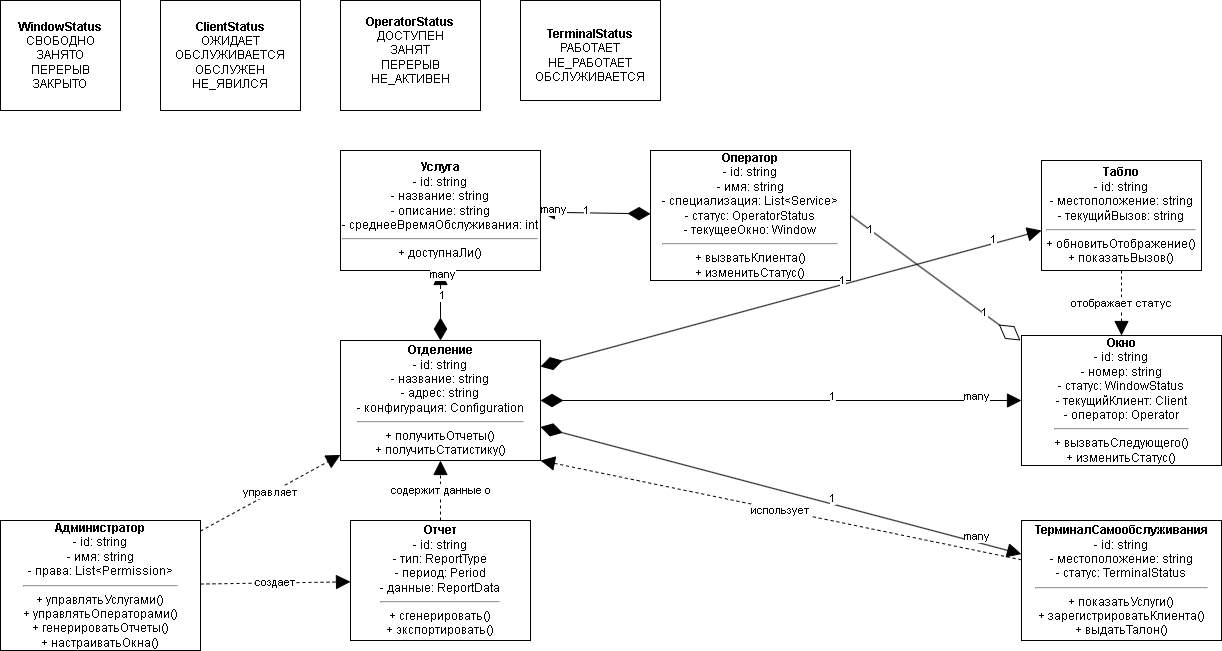

The diagram above was exported from draw.io. Its source (the exported page's mxGraphModel, read from the mxfile embedded in the PNG):
<mxGraphModel dx="1426" dy="751" grid="1" gridSize="10" guides="1" tooltips="1" connect="1" arrows="1" fold="1" page="1" pageScale="1" pageWidth="827" pageHeight="1169" math="0" shadow="0">
  <root>
    <mxCell id="0" />
    <mxCell id="1" parent="0" />
    <mxCell id="WindowStatus" value="" style="shape=umlEnumeration;verticalLabelPosition=bottom;verticalAlign=top;html=1;points=[];align=center;spacingTop=-6;" parent="1" vertex="1">
      <mxGeometry x="40" y="40" width="120" height="110" as="geometry" />
    </mxCell>
    <mxCell id="ClientStatus" value="" style="shape=umlEnumeration;verticalLabelPosition=bottom;verticalAlign=top;html=1;points=[];align=center;spacingTop=-6;" parent="1" vertex="1">
      <mxGeometry x="200" y="40" width="140" height="110" as="geometry" />
    </mxCell>
    <mxCell id="OperatorStatus" value="" style="shape=umlEnumeration;verticalLabelPosition=bottom;verticalAlign=top;html=1;points=[];align=center;spacingTop=-6;" parent="1" vertex="1">
      <mxGeometry x="380" y="40" width="140" height="110" as="geometry" />
    </mxCell>
    <mxCell id="TerminalStatus" value="" style="shape=umlEnumeration;verticalLabelPosition=bottom;verticalAlign=top;html=1;points=[];align=center;spacingTop=-6;" parent="1" vertex="1">
      <mxGeometry x="560" y="40" width="140" height="100" as="geometry" />
    </mxCell>
    <mxCell id="Service" value="&lt;b&gt;Услуга&lt;/b&gt;&lt;div&gt;- id: string&lt;/div&gt;&lt;div&gt;- название: string&lt;/div&gt;&lt;div&gt;- описание: string&lt;/div&gt;&lt;div&gt;- среднееВремяОбслуживания: int&lt;/div&gt;&lt;hr&gt;&lt;div&gt;+ доступнаЛи()&lt;/div&gt;" style="rounded=0;whiteSpace=wrap;html=1;" parent="1" vertex="1">
      <mxGeometry x="380" y="190" width="200" height="120" as="geometry" />
    </mxCell>
    <mxCell id="Window" value="&lt;b&gt;Окно&lt;/b&gt;&lt;div&gt;- id: string&lt;/div&gt;&lt;div&gt;- номер: string&lt;/div&gt;&lt;div&gt;- статус: WindowStatus&lt;/div&gt;&lt;div&gt;- текущийКлиент: Client&lt;/div&gt;&lt;div&gt;- оператор: Operator&lt;/div&gt;&lt;hr&gt;&lt;div&gt;+ вызватьСледующего()&lt;/div&gt;&lt;div&gt;+ изменитьСтатус()&lt;/div&gt;" style="rounded=0;whiteSpace=wrap;html=1;" parent="1" vertex="1">
      <mxGeometry x="1061" y="375" width="200" height="130" as="geometry" />
    </mxCell>
    <mxCell id="DisplayBoard" value="&lt;b&gt;Табло&lt;/b&gt;&lt;div&gt;- id: string&lt;/div&gt;&lt;div&gt;- местоположение: string&lt;/div&gt;&lt;div&gt;- текущийВызов: string&lt;/div&gt;&lt;hr&gt;&lt;div&gt;+ обновитьОтображение()&lt;/div&gt;&lt;div&gt;+ показатьВызов()&lt;/div&gt;" style="rounded=0;whiteSpace=wrap;html=1;" parent="1" vertex="1">
      <mxGeometry x="1081" y="200" width="160" height="110" as="geometry" />
    </mxCell>
    <mxCell id="Operator" value="&lt;b&gt;Оператор&lt;/b&gt;&lt;div&gt;- id: string&lt;/div&gt;&lt;div&gt;- имя: string&lt;/div&gt;&lt;div&gt;- специализация: List&amp;lt;Service&amp;gt;&lt;/div&gt;&lt;div&gt;- статус: OperatorStatus&lt;/div&gt;&lt;div&gt;- текущееОкно: Window&lt;/div&gt;&lt;hr&gt;&lt;div&gt;+ вызватьКлиента()&lt;/div&gt;&lt;div&gt;+ изменитьСтатус()&lt;/div&gt;" style="rounded=0;whiteSpace=wrap;html=1;" parent="1" vertex="1">
      <mxGeometry x="690" y="190" width="200" height="130" as="geometry" />
    </mxCell>
    <mxCell id="Administrator" value="&lt;b&gt;Администратор&lt;/b&gt;&lt;div&gt;- id: string&lt;/div&gt;&lt;div&gt;- имя: string&lt;/div&gt;&lt;div&gt;- права: List&amp;lt;Permission&amp;gt;&lt;/div&gt;&lt;hr&gt;&lt;div&gt;+ управлятьУслугами()&lt;/div&gt;&lt;div&gt;+ управлятьОператорами()&lt;/div&gt;&lt;div&gt;+ генерироватьОтчеты()&lt;/div&gt;&lt;div&gt;+ настраиватьОкна()&lt;/div&gt;" style="rounded=0;whiteSpace=wrap;html=1;" parent="1" vertex="1">
      <mxGeometry x="40" y="560" width="200" height="130" as="geometry" />
    </mxCell>
    <mxCell id="Report" value="&lt;b&gt;Отчет&lt;/b&gt;&lt;div&gt;- id: string&lt;/div&gt;&lt;div&gt;- тип: ReportType&lt;/div&gt;&lt;div&gt;- период: Period&lt;/div&gt;&lt;div&gt;- данные: ReportData&lt;/div&gt;&lt;hr&gt;&lt;div&gt;+ сгенерировать()&lt;/div&gt;&lt;div&gt;+ экспортировать()&lt;/div&gt;" style="rounded=0;whiteSpace=wrap;html=1;" parent="1" vertex="1">
      <mxGeometry x="390" y="560" width="180" height="120" as="geometry" />
    </mxCell>
    <mxCell id="SelfServiceTerminal" value="&lt;b&gt;ТерминалСамообслуживания&lt;/b&gt;&lt;div&gt;- id: string&lt;/div&gt;&lt;div&gt;- местоположение: string&lt;/div&gt;&lt;div&gt;- статус: TerminalStatus&lt;/div&gt;&lt;hr&gt;&lt;div&gt;+ показатьУслуги()&lt;/div&gt;&lt;div&gt;+ зарегистрироватьКлиента()&lt;/div&gt;&lt;div&gt;+ выдатьТалон()&lt;/div&gt;" style="rounded=0;whiteSpace=wrap;html=1;" parent="1" vertex="1">
      <mxGeometry x="1061" y="560" width="200" height="120" as="geometry" />
    </mxCell>
    <mxCell id="link1" value="" style="endArrow=block;endFill=1;endSize=12;html=1;rounded=0;startArrow=diamondThin;startFill=1;startSize=20;" parent="1" source="Branch" target="Window" edge="1">
      <mxGeometry width="100" height="100" relative="1" as="geometry">
        <mxPoint x="440" y="320" as="sourcePoint" />
        <mxPoint x="540" y="220" as="targetPoint" />
      </mxGeometry>
    </mxCell>
    <mxCell id="link1_label1" value="1" style="edgeLabel;html=1;align=center;verticalAlign=middle;resizable=0;points=[];" parent="link1" vertex="1" connectable="0">
      <mxGeometry x="0.2" y="1" relative="1" as="geometry">
        <mxPoint x="2" y="-4" as="offset" />
      </mxGeometry>
    </mxCell>
    <mxCell id="link1_label2" value="many" style="edgeLabel;html=1;align=center;verticalAlign=middle;resizable=0;points=[];" parent="link1" vertex="1" connectable="0">
      <mxGeometry x="0.8" y="1" relative="1" as="geometry">
        <mxPoint x="2" y="-4" as="offset" />
      </mxGeometry>
    </mxCell>
    <mxCell id="link2" value="" style="endArrow=block;endFill=1;endSize=12;html=1;rounded=0;startArrow=diamondThin;startFill=1;startSize=20;" parent="1" source="Branch" target="Service" edge="1">
      <mxGeometry width="100" height="100" relative="1" as="geometry">
        <mxPoint x="240" y="260" as="sourcePoint" />
        <mxPoint x="280" y="260" as="targetPoint" />
      </mxGeometry>
    </mxCell>
    <mxCell id="link2_label1" value="1" style="edgeLabel;html=1;align=center;verticalAlign=middle;resizable=0;points=[];" parent="link2" vertex="1" connectable="0">
      <mxGeometry x="0.2" y="1" relative="1" as="geometry">
        <mxPoint x="2" y="-4" as="offset" />
      </mxGeometry>
    </mxCell>
    <mxCell id="link2_label2" value="many" style="edgeLabel;html=1;align=center;verticalAlign=middle;resizable=0;points=[];" parent="link2" vertex="1" connectable="0">
      <mxGeometry x="0.8" y="1" relative="1" as="geometry">
        <mxPoint x="2" y="-4" as="offset" />
      </mxGeometry>
    </mxCell>
    <mxCell id="link3" value="" style="endArrow=block;endFill=1;endSize=12;html=1;rounded=0;startArrow=diamondThin;startFill=1;startSize=20;" parent="1" edge="1">
      <mxGeometry width="100" height="100" relative="1" as="geometry">
        <mxPoint x="580" y="406.10406754772384" as="sourcePoint" />
        <mxPoint x="1081" y="270.0027459618209" as="targetPoint" />
        <Array as="points" />
      </mxGeometry>
    </mxCell>
    <mxCell id="link3_label1" value="1" style="edgeLabel;html=1;align=center;verticalAlign=middle;resizable=0;points=[];" parent="link3" vertex="1" connectable="0">
      <mxGeometry x="0.2" y="1" relative="1" as="geometry">
        <mxPoint x="2" y="-4" as="offset" />
      </mxGeometry>
    </mxCell>
    <mxCell id="link3_label2" value="1" style="edgeLabel;html=1;align=center;verticalAlign=middle;resizable=0;points=[];" parent="link3" vertex="1" connectable="0">
      <mxGeometry x="0.8" y="1" relative="1" as="geometry">
        <mxPoint x="2" y="-4" as="offset" />
      </mxGeometry>
    </mxCell>
    <mxCell id="link4" value="" style="endArrow=block;endFill=1;endSize=12;html=1;rounded=0;startArrow=diamondThin;startFill=1;startSize=20;" parent="1" source="Branch" target="SelfServiceTerminal" edge="1">
      <mxGeometry width="100" height="100" relative="1" as="geometry">
        <mxPoint x="240" y="280" as="sourcePoint" />
        <mxPoint x="500" y="620" as="targetPoint" />
      </mxGeometry>
    </mxCell>
    <mxCell id="link4_label1" value="1" style="edgeLabel;html=1;align=center;verticalAlign=middle;resizable=0;points=[];" parent="link4" vertex="1" connectable="0">
      <mxGeometry x="0.2" y="1" relative="1" as="geometry">
        <mxPoint x="2" y="-4" as="offset" />
      </mxGeometry>
    </mxCell>
    <mxCell id="link4_label2" value="many" style="edgeLabel;html=1;align=center;verticalAlign=middle;resizable=0;points=[];" parent="link4" vertex="1" connectable="0">
      <mxGeometry x="0.8" y="1" relative="1" as="geometry">
        <mxPoint x="2" y="-4" as="offset" />
      </mxGeometry>
    </mxCell>
    <mxCell id="link9" value="" style="endArrow=block;endFill=1;endSize=12;html=1;rounded=0;startArrow=diamondThin;startFill=1;startSize=20;" parent="1" source="Operator" target="Service" edge="1">
      <mxGeometry width="100" height="100" relative="1" as="geometry">
        <mxPoint x="620" y="445" as="sourcePoint" />
        <mxPoint x="480" y="320" as="targetPoint" />
      </mxGeometry>
    </mxCell>
    <mxCell id="link9_label1" value="1" style="edgeLabel;html=1;align=center;verticalAlign=middle;resizable=0;points=[];" parent="link9" vertex="1" connectable="0">
      <mxGeometry x="0.2" y="1" relative="1" as="geometry">
        <mxPoint x="2" y="-4" as="offset" />
      </mxGeometry>
    </mxCell>
    <mxCell id="link9_label2" value="many" style="edgeLabel;html=1;align=center;verticalAlign=middle;resizable=0;points=[];" parent="link9" vertex="1" connectable="0">
      <mxGeometry x="0.8" y="1" relative="1" as="geometry">
        <mxPoint x="2" y="-4" as="offset" />
      </mxGeometry>
    </mxCell>
    <mxCell id="link10" value="использует" style="endArrow=block;endFill=1;endSize=12;html=1;rounded=0;dashed=1;entryX=1;entryY=1;entryDx=0;entryDy=0;" parent="1" source="SelfServiceTerminal" target="Branch" edge="1">
      <mxGeometry width="100" height="100" relative="1" as="geometry">
        <mxPoint x="600" y="620" as="sourcePoint" />
        <mxPoint x="240" y="320" as="targetPoint" />
      </mxGeometry>
    </mxCell>
    <mxCell id="link11" value="управляет" style="endArrow=block;endFill=1;endSize=12;html=1;rounded=0;dashed=1;" parent="1" source="Administrator" target="Branch" edge="1">
      <mxGeometry width="100" height="100" relative="1" as="geometry">
        <mxPoint x="240" y="625" as="sourcePoint" />
        <mxPoint x="240" y="320" as="targetPoint" />
      </mxGeometry>
    </mxCell>
    <mxCell id="link12" value="создает" style="endArrow=block;endFill=1;endSize=12;html=1;rounded=0;dashed=1;" parent="1" source="Administrator" target="Report" edge="1">
      <mxGeometry width="100" height="100" relative="1" as="geometry">
        <mxPoint x="240" y="645" as="sourcePoint" />
        <mxPoint x="370" y="645" as="targetPoint" />
      </mxGeometry>
    </mxCell>
    <mxCell id="link13" value="содержит данные о" style="endArrow=block;endFill=1;endSize=12;html=1;rounded=0;dashed=1;" parent="1" source="Report" target="Branch" edge="1">
      <mxGeometry width="100" height="100" relative="1" as="geometry">
        <mxPoint x="370" y="620" as="sourcePoint" />
        <mxPoint x="240" y="340" as="targetPoint" />
      </mxGeometry>
    </mxCell>
    <mxCell id="link14" value="отображает статус" style="endArrow=block;endFill=1;endSize=12;html=1;rounded=0;dashed=1;" parent="1" source="DisplayBoard" target="Window" edge="1">
      <mxGeometry width="100" height="100" relative="1" as="geometry">
        <mxPoint x="760" y="310" as="sourcePoint" />
        <mxPoint x="720" y="310" as="targetPoint" />
      </mxGeometry>
    </mxCell>
    <mxCell id="Iph7AhpTGlBGImt9ZWPn-1" value="&lt;b style=&quot;text-wrap-mode: nowrap;&quot;&gt;WindowStatus&lt;/b&gt;&lt;div style=&quot;text-wrap-mode: nowrap;&quot;&gt;СВОБОДНО&lt;/div&gt;&lt;div style=&quot;text-wrap-mode: nowrap;&quot;&gt;ЗАНЯТО&lt;/div&gt;&lt;div style=&quot;text-wrap-mode: nowrap;&quot;&gt;ПЕРЕРЫВ&lt;/div&gt;&lt;div style=&quot;text-wrap-mode: nowrap;&quot;&gt;ЗАКРЫТО&lt;/div&gt;" style="text;html=1;whiteSpace=wrap;strokeColor=none;fillColor=none;align=center;verticalAlign=middle;rounded=0;" parent="1" vertex="1">
      <mxGeometry x="70" y="80" width="60" height="30" as="geometry" />
    </mxCell>
    <mxCell id="Iph7AhpTGlBGImt9ZWPn-2" value="&lt;b style=&quot;text-wrap-mode: nowrap;&quot;&gt;ClientStatus&lt;/b&gt;&lt;div style=&quot;text-wrap-mode: nowrap;&quot;&gt;ОЖИДАЕТ&lt;/div&gt;&lt;div style=&quot;text-wrap-mode: nowrap;&quot;&gt;ОБСЛУЖИВАЕТСЯ&lt;/div&gt;&lt;div style=&quot;text-wrap-mode: nowrap;&quot;&gt;ОБСЛУЖЕН&lt;/div&gt;&lt;div style=&quot;text-wrap-mode: nowrap;&quot;&gt;НЕ_ЯВИЛСЯ&lt;/div&gt;" style="text;html=1;whiteSpace=wrap;strokeColor=none;fillColor=none;align=center;verticalAlign=middle;rounded=0;" parent="1" vertex="1">
      <mxGeometry x="240" y="80" width="60" height="30" as="geometry" />
    </mxCell>
    <mxCell id="Iph7AhpTGlBGImt9ZWPn-4" value="&lt;b style=&quot;text-wrap-mode: nowrap;&quot;&gt;OperatorStatus&lt;/b&gt;&lt;div style=&quot;text-wrap-mode: nowrap;&quot;&gt;ДОСТУПЕН&lt;/div&gt;&lt;div style=&quot;text-wrap-mode: nowrap;&quot;&gt;ЗАНЯТ&lt;/div&gt;&lt;div style=&quot;text-wrap-mode: nowrap;&quot;&gt;ПЕРЕРЫВ&lt;/div&gt;&lt;div style=&quot;text-wrap-mode: nowrap;&quot;&gt;НЕ_АКТИВЕН&lt;/div&gt;" style="text;html=1;whiteSpace=wrap;strokeColor=none;fillColor=none;align=center;verticalAlign=middle;rounded=0;" parent="1" vertex="1">
      <mxGeometry x="420" y="75" width="60" height="30" as="geometry" />
    </mxCell>
    <mxCell id="Iph7AhpTGlBGImt9ZWPn-5" value="&lt;b style=&quot;text-wrap-mode: nowrap;&quot;&gt;TerminalStatus&lt;/b&gt;&lt;div style=&quot;text-wrap-mode: nowrap;&quot;&gt;РАБОТАЕТ&lt;/div&gt;&lt;div style=&quot;text-wrap-mode: nowrap;&quot;&gt;НЕ_РАБОТАЕТ&lt;/div&gt;&lt;div style=&quot;text-wrap-mode: nowrap;&quot;&gt;ОБСЛУЖИВАЕТСЯ&lt;/div&gt;" style="text;html=1;whiteSpace=wrap;strokeColor=none;fillColor=none;align=center;verticalAlign=middle;rounded=0;" parent="1" vertex="1">
      <mxGeometry x="600" y="80" width="60" height="30" as="geometry" />
    </mxCell>
    <mxCell id="Branch" value="&lt;b&gt;Отделение&lt;/b&gt;&lt;div&gt;- id: string&lt;/div&gt;&lt;div&gt;- название: string&lt;/div&gt;&lt;div&gt;- адрес: string&lt;/div&gt;&lt;div&gt;- конфигурация: Configuration&lt;/div&gt;&lt;hr&gt;&lt;div&gt;+ получитьОтчеты()&lt;/div&gt;&lt;div&gt;+ получитьСтатистику()&lt;/div&gt;" style="rounded=0;whiteSpace=wrap;html=1;" parent="1" vertex="1">
      <mxGeometry x="380" y="380" width="200" height="120" as="geometry" />
    </mxCell>
    <mxCell id="_o8fSG3uaClkg24x4iSJ-5" value="" style="endArrow=diamondThin;endFill=0;endSize=24;html=1;rounded=0;exitX=1;exitY=0.5;exitDx=0;exitDy=0;" parent="1" source="Operator" edge="1">
      <mxGeometry width="160" relative="1" as="geometry">
        <mxPoint x="870" y="360" as="sourcePoint" />
        <mxPoint x="1060" y="380" as="targetPoint" />
      </mxGeometry>
    </mxCell>
    <mxCell id="_o8fSG3uaClkg24x4iSJ-6" value="1" style="edgeLabel;html=1;align=center;verticalAlign=middle;resizable=0;points=[];" parent="_o8fSG3uaClkg24x4iSJ-5" vertex="1" connectable="0">
      <mxGeometry x="0.5679" y="1" relative="1" as="geometry">
        <mxPoint as="offset" />
      </mxGeometry>
    </mxCell>
    <mxCell id="_o8fSG3uaClkg24x4iSJ-7" value="1" style="edgeLabel;html=1;align=center;verticalAlign=middle;resizable=0;points=[];" parent="_o8fSG3uaClkg24x4iSJ-5" vertex="1" connectable="0">
      <mxGeometry x="-0.7743" y="1" relative="1" as="geometry">
        <mxPoint as="offset" />
      </mxGeometry>
    </mxCell>
  </root>
</mxGraphModel>